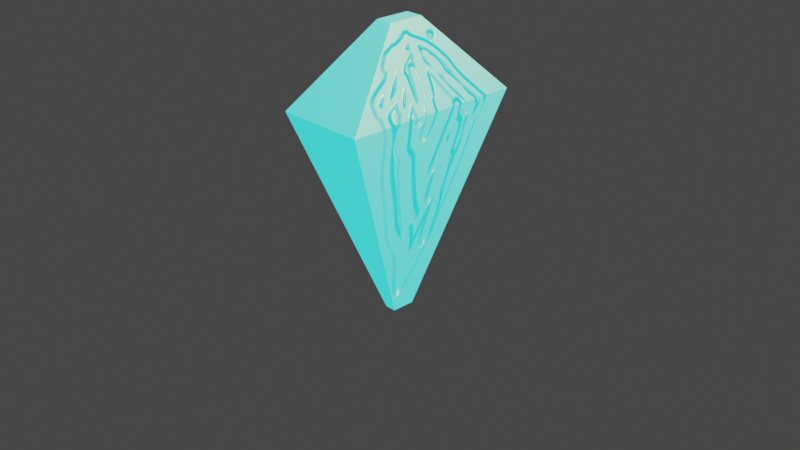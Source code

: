 # Source: untitled.blend  (saved by Blender 2.90.8; exported with 4.5.12 LTS)
import bpy
from mathutils import Matrix  # noqa: F401  (used for matrix-valued properties, if any)

bpy.ops.wm.read_factory_settings(use_empty=True)
scene = bpy.context.scene
scene.name = 'Scene'

# ---- collections
col_collection = bpy.data.collections.new('Collection'); scene.collection.children.link(col_collection)

# ---- images (referenced by path relative to the original .blend; pixels are not part of the script)
import os
ASSET_DIR = os.environ.get("B2B_ASSET_DIR", "")  # directory of the original .blend (textures are referenced by path, not embedded)
HERE = os.path.dirname(os.path.abspath(__file__))  # packed textures are extracted next to this script under _unpacked/

def load_image(name, relpath, width, height, colorspace="sRGB"):
    """Load a texture the original file referenced (path relative to the .blend, or extracted next to this script)."""
    p = next((c for c in (os.path.join(HERE, relpath), os.path.join(ASSET_DIR, relpath)) if relpath and os.path.exists(c)), "")
    if p:
        img = bpy.data.images.load(p, check_existing=True)
        img.name = name
    else:  # same state as the original file: an image datablock whose file is absent (Cycles renders it pink)
        img = bpy.data.images.new(name, width, height)
        img.source = "FILE"
        img.filepath = "//" + (relpath or name)
    img.colorspace_settings.name = colorspace
    return img
img_material_base_color = load_image('Material Base Color', '_unpacked/Material_Base_Color.4d4999cd.png', 1024, 1024, 'sRGB')
img_material_bump = load_image('Material Bump', '_unpacked/Material_Bump.19655402.png', 1024, 1024, 'Non-Color')

# ---- materials (node trees are filled in below, after node groups)
mat_material = bpy.data.materials.new('Material')
mat_material.alpha_threshold = 0.0
mat_material.use_transparent_shadow = False
mat_material.line_color = (0.0, 0.0, 0.0, 1.0)

# ---- material node trees
mat_material.use_nodes = True; mat_material.node_tree.nodes.clear()
_N = mat_material.node_tree.nodes; _L = mat_material.node_tree.links
n0 = _N.new('ShaderNodeOutputMaterial'); n0.name = 'Material Output'; n0.location = (300, 300)
n1 = _N.new('ShaderNodeBsdfPrincipled'); n1.name = 'Principled BSDF'; n1.location = (10, 300)
n1.distribution = 'GGX'
n1.subsurface_method = 'BURLEY'
n1.inputs[1].default_value = 0.5523
n1.inputs[2].default_value = 0.4
n1.inputs[3].default_value = 1.45
n1.inputs[13].default_value = 0.7273
n1.inputs[24].default_value = 0.08636
n1.inputs[27].default_value = (0.002956, 0.9925, 1.0, 1.0)
n1.inputs[28].default_value = 1.0
n2 = _N.new('ShaderNodeTexImage'); n2.name = '图像纹理'; n2.location = (-280, 260)
n2.image = img_material_base_color
n3 = _N.new('ShaderNodeTexImage'); n3.name = '图像纹理.001'; n3.location = (-470, -620)
n3.image = img_material_bump
n4 = _N.new('ShaderNodeBump'); n4.name = '凹凸'; n4.location = (-180, -500)
n4.inputs[1].default_value = 1.0
n4.inputs[2].default_value = 1.0
_L.new(n1.outputs[0], n0.inputs[0])
_L.new(n2.outputs[0], n1.inputs[0])
_L.new(n3.outputs[0], n4.inputs[3])
_L.new(n4.outputs[0], n1.inputs[5])
n0.is_active_output = True

# ---- world
world_world = bpy.data.worlds.new('World'); scene.world = world_world
world_world.use_nodes = True; world_world.node_tree.nodes.clear()
_N = world_world.node_tree.nodes; _L = world_world.node_tree.links
n0 = _N.new('ShaderNodeOutputWorld'); n0.name = 'World Output'; n0.location = (300, 300)
n1 = _N.new('ShaderNodeBackground'); n1.name = 'Background'; n1.location = (10, 300)
n1.inputs[0].default_value = (0.05088, 0.05088, 0.05088, 1.0)
_L.new(n1.outputs[0], n0.inputs[0])
n0.is_active_output = True
world_world.color = (0.05088, 0.05088, 0.05088)
world_world.use_sun_shadow = False
world_world.sun_shadow_jitter_overblur = 0.0

# ---- cameras
cam_camera = bpy.data.cameras.new('Camera')
cam_camera.clip_end = 100.0
cam_camera.ortho_scale = 7.314

# ---- lights
light_light = bpy.data.lights.new('Light', 'POINT')
light_light.transmission_factor = 0.0
light_light.energy = 1000.0
light_light.shadow_soft_size = 0.1
light_light.shadow_maximum_resolution = 0.006
light_light.use_absolute_resolution = True

# ---- meshes
me_cube = bpy.data.meshes.new('Cube')
me_cube.from_pydata([(0.06156, 0.1257, -1.0), (0.06156, -0.1257, -1.0), (-0.06156, 0.1257, -1.0), (-0.06156, -0.1257, -1.0), (0.09397, 0.1919, 2.088), (0.4897, 1.0, 1.28), (0.09397, -0.1919, 2.088), (0.4897, -1.0, 1.28), (-0.09397, 0.1919, 2.088), (-0.4897, 1.0, 1.28), (-0.09397, -0.1919, 2.088), (-0.4897, -1.0, 1.28)], [], [(1, 7, 11, 3), (3, 11, 9, 2), (2, 0, 1, 3), (4, 8, 10, 6), (0, 5, 7, 1), (6, 10, 11, 7), (4, 6, 7, 5), (10, 8, 9, 11), (8, 4, 5, 9), (2, 9, 5, 0)])
_uv = me_cube.uv_layers.new(name='UVMap')
_uv.uv.foreach_set('vector', [0.375, 0.75, 0.524, 0.75, 0.524, 1.0, 0.375, 1.0, 0.375, 0.0, 0.524, 0.0, 0.524, 0.25, 0.375, 0.25, 0.125, 0.5, 0.375, 0.5, 0.375, 0.75, 0.125, 0.75, 0.726, 0.601, 0.774, 0.601, 0.774, 0.649, 0.726, 0.649, 0.375, 0.5, 0.524, 0.5, 0.524, 0.75, 0.375, 0.75, 0.726, 0.649, 0.774, 0.649, 0.875, 0.75, 0.625, 0.75, 0.726, 0.601, 0.726, 0.649, 0.524, 0.75, 0.524, 0.5, 0.774, 0.649, 0.774, 0.601, 0.875, 0.5, 0.875, 0.75, 0.774, 0.601, 0.726, 0.601, 0.625, 0.5, 0.875, 0.5, 0.375, 0.25, 0.524, 0.25, 0.524, 0.5, 0.375, 0.5])
me_cube.materials.append(mat_material)
me_cube.use_remesh_preserve_volume = False
me_cube.use_remesh_preserve_attributes = False
me_cube.use_mirror_vertex_groups = False
me_cube.update()

# ---- objects
ob_cube = bpy.data.objects.new('Cube', me_cube)
ob_light = bpy.data.objects.new('Light', light_light)
ob_camera = bpy.data.objects.new('Camera', cam_camera)

# ---- transforms, parenting, visibility, modifiers, constraints
ob_cube.location = (0.0, 0.0, 0.0)
ob_cube.lock_rotations_4d = False
ob_cube.empty_display_type = 'ARROWS'
ob_cube.lineart.crease_threshold = 0.0
ob_light.location = (4.076, 1.005, 5.904)
ob_light.rotation_euler = (0.6503, 0.05522, 1.866)
ob_light.lock_rotations_4d = False
ob_light.empty_display_type = 'ARROWS'
ob_light.color = (0.0, 0.0, 0.0, 0.0)
ob_light.lineart.crease_threshold = 0.0
ob_camera.location = (7.359, -6.926, 4.958)
ob_camera.rotation_euler = (1.109, 0.0, 0.8149)
ob_camera.lock_rotations_4d = False
ob_camera.empty_display_type = 'ARROWS'
ob_camera.color = (0.0, 0.0, 0.0, 0.0)
ob_camera.display_type = 'WIRE'
ob_camera.lineart.crease_threshold = 0.0

# ---- collection membership
col_collection.objects.link(ob_cube)
col_collection.objects.link(ob_light)
col_collection.objects.link(ob_camera)

# ---- scene / render settings (as saved in the file)
scene.camera = ob_camera
scene.frame_start = 1; scene.frame_end = 250; scene.frame_set(1)
scene.render.engine = 'BLENDER_EEVEE_NEXT'
scene.cycles.use_denoising = False
scene.cycles.samples = 128
scene.cycles.sampling_pattern = 'TABULATED_SOBOL'
scene.cycles.use_adaptive_sampling = False
scene.cycles.use_light_tree = False
scene.view_settings.view_transform = 'Filmic'
bpy.context.view_layer.update()
